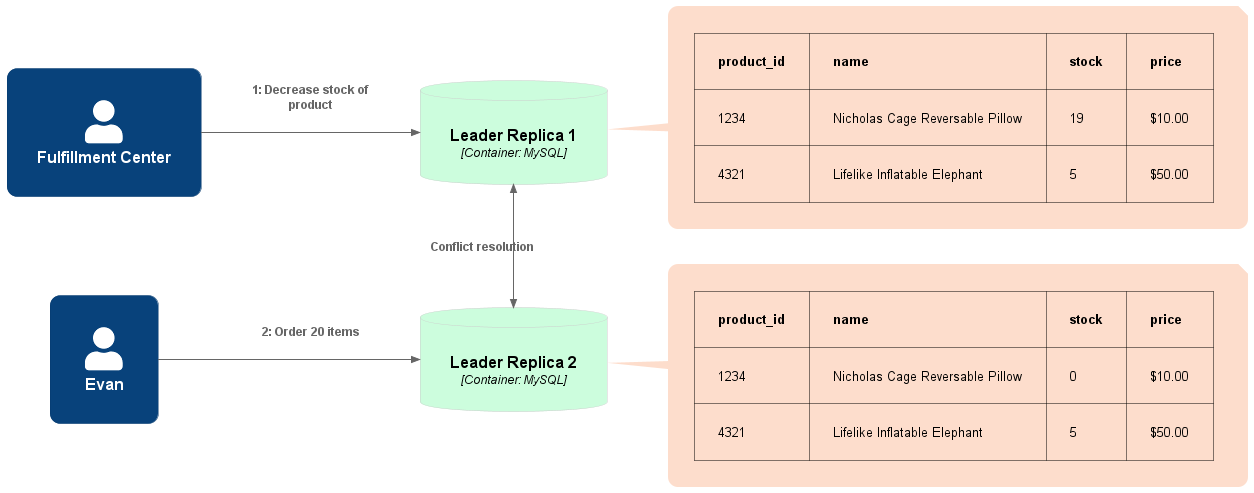

The diagram above was rendered by PlantUML. Its source (embedded in the PNG):
@startuml WriteConflict

left to right direction

!include https://raw.githubusercontent.com/plantuml-stdlib/C4-PlantUML/master/C4_Dynamic.puml

!define DEVICONS https://raw.githubusercontent.com/tupadr3/plantuml-icon-font-sprites/master/devicons
!include DEVICONS/laravel.puml
!include DEVICONS/javascript.puml
!include DEVICONS/mysql.puml
!include DEVICONS/chrome.puml

!define AWSPuml https://raw.githubusercontent.com/awslabs/aws-icons-for-plantuml/v11.1/dist
!includeurl AWSPuml/AWSCommon.puml
!includeurl AWSPuml/Database/RDS.puml
!includeurl AWSPuml/Compute/EC2.puml
!includeurl AWSPuml/Compute/EC2AutoScaling.puml
!includeurl AWSPuml/NetworkingContentDelivery/ElasticLoadBalancing.puml
!includeurl AWSPuml/Storage/SimpleStorageService.puml
' make orange
AddContainerTag("AWS", $borderColor="#ff9900", $bgColor="#ffffff", $fontColor="#000000")

AddContainerTag("browser", $bgColor="#bcddfc", $fontColor="#000000")
AddContainerTag("database", $bgColor="#ccfddd", $fontColor="#000000", $borderColor="#cccccc")

skinparam roundcorner 20
skinparam Padding 20
skinparam NoteBorderColor transparent
skinparam NoteBackgroundColor #FDDDCC
' skinparam NoteFontColor white

UpdateElementStyle(node, $borderColor="#cccccc", $fontColor="#5c5c5c")
UpdateElementStyle(container, $bgColor="#5388cb")

hide stereotype

Person(staff, "Fulfillment Center", "")
Person(tutors, "Evan", "")

ContainerDb(db, "Leader Replica 1", "Container: MySQL", $tags="database")
note right of db
  |= product_id |= name |= stock |= price |
  | 1234 | Nicholas Cage Reversable Pillow | 19 | $10.00 |
  | 4321 | Lifelike Inflatable Elephant | 5 | $50.00 |
end note

ContainerDb(db2, "Leader Replica 2", "Container: MySQL", $tags="database")
note right of db2
  |= product_id |= name |= stock |= price |
  | 1234 | Nicholas Cage Reversable Pillow | 0 | $10.00 |
  | 4321 | Lifelike Inflatable Elephant | 5 | $50.00 |
end note

Rel(staff, db, "Decrease stock of product")
Rel(tutors, db2, "Order 20 items")
BiRel_R(db, db2, "Conflict resolution")

@enduml